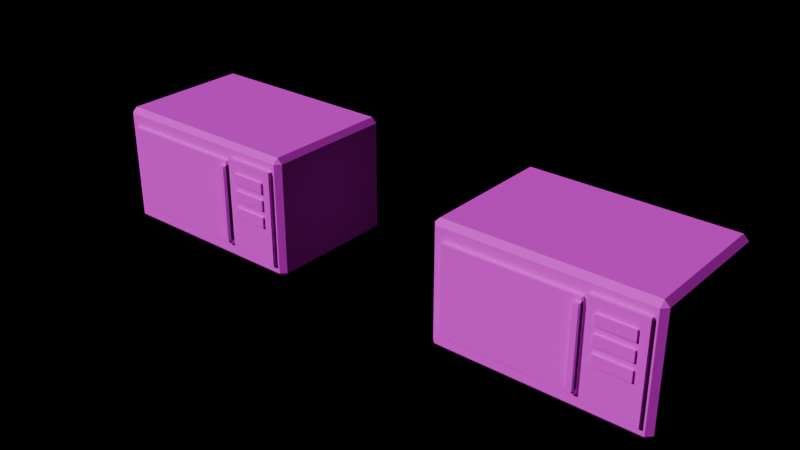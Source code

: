 # Source: FUR_Microwave.blend  (saved by Blender 4.3.34; exported with 4.5.12 LTS)
import bpy
from mathutils import Matrix  # noqa: F401  (used for matrix-valued properties, if any)

bpy.ops.wm.read_factory_settings(use_empty=True)
scene = bpy.context.scene
scene.name = 'Scene'

# ---- images (referenced by path relative to the original .blend; pixels are not part of the script)
import os
ASSET_DIR = os.environ.get("B2B_ASSET_DIR", "")  # directory of the original .blend (textures are referenced by path, not embedded)
HERE = os.path.dirname(os.path.abspath(__file__))  # packed textures are extracted next to this script under _unpacked/

def load_image(name, relpath, width, height, colorspace="sRGB"):
    """Load a texture the original file referenced (path relative to the .blend, or extracted next to this script)."""
    p = next((c for c in (os.path.join(HERE, relpath), os.path.join(ASSET_DIR, relpath)) if relpath and os.path.exists(c)), "")
    if p:
        img = bpy.data.images.load(p, check_existing=True)
        img.name = name
    else:  # same state as the original file: an image datablock whose file is absent (Cycles renders it pink)
        img = bpy.data.images.new(name, width, height)
        img.source = "FILE"
        img.filepath = "//" + (relpath or name)
    img.colorspace_settings.name = colorspace
    return img
img_palette_png = load_image('palette.png', 'palette.png', 1024, 1024, 'sRGB')

# ---- materials (node trees are filled in below, after node groups)
mat_md_palette = bpy.data.materials.new('MD_Palette')

# ---- material node trees
mat_md_palette.use_nodes = True; mat_md_palette.node_tree.nodes.clear()
_N = mat_md_palette.node_tree.nodes; _L = mat_md_palette.node_tree.links
n0 = _N.new('ShaderNodeBsdfPrincipled'); n0.name = 'Principled BSDF'; n0.location = (10, 300)
n0.inputs[2].default_value = 0.8
n1 = _N.new('ShaderNodeOutputMaterial'); n1.name = 'Material Output'; n1.location = (300, 300)
n2 = _N.new('ShaderNodeTexImage'); n2.name = 'Image Texture'; n2.location = (-400, 0)
n2.image = img_palette_png
n2.interpolation = 'Closest'
_L.new(n0.outputs[0], n1.inputs[0])
_L.new(n2.outputs[0], n0.inputs[0])
n1.is_active_output = True

# ---- lights
light_previewsun = bpy.data.lights.new('PreviewSun', 'SUN')
light_previewsun.energy = 3.0

# ---- meshes
me_fur_microwave = bpy.data.meshes.new('FUR_Microwave')
me_fur_microwave.from_pydata([(-1.14, -0.695, 0.0), (-1.14, -0.755, 0.06), (-1.2, -0.695, 0.06), (-1.14, -0.755, 1.34), (-1.14, -0.695, 1.4), (-1.2, -0.695, 1.34), (-1.14, 0.785, 0.0), (-1.2, 0.785, 0.06), (-1.14, 0.845, 0.06), (-1.14, 0.785, 1.4), (-1.14, 0.845, 1.34), (-1.2, 0.785, 1.34), (1.14, -0.695, 0.0), (1.2, -0.695, 0.06), (1.14, -0.755, 0.06), (1.14, -0.695, 1.4), (1.14, -0.755, 1.34), (1.2, -0.695, 1.34), (1.14, 0.785, 0.0), (1.14, 0.845, 0.06), (1.2, 0.785, 0.06), (1.14, 0.785, 1.4), (1.2, 0.785, 1.34), (1.14, 0.845, 1.34), (-1.05, -0.8, 0.2), (-1.05, -0.8, 1.2), (-1.05, -0.75, 0.2), (-1.05, -0.75, 1.2), (0.45, -0.8, 0.2), (0.45, -0.8, 1.2), (0.45, -0.75, 0.2), (0.45, -0.75, 1.2), (0.5, -0.8, 0.15), (0.5, -0.8, 1.25), (0.5, -0.75, 0.15), (0.5, -0.75, 1.25), (1.1, -0.8, 0.15), (1.1, -0.8, 1.25), (1.1, -0.75, 0.15), (1.1, -0.75, 1.25), (0.39, -0.845, 0.25), (0.39, -0.845, 1.15), (0.39, -0.765, 0.25), (0.39, -0.765, 1.15), (0.45, -0.845, 0.25), (0.45, -0.845, 1.15), (0.45, -0.765, 0.25), (0.45, -0.765, 1.15), (0.6, -0.825, 0.99), (0.6, -0.825, 1.11), (0.6, -0.785, 0.99), (0.6, -0.785, 1.11), (1.0, -0.825, 0.99), (1.0, -0.825, 1.11), (1.0, -0.785, 0.99), (1.0, -0.785, 1.11), (0.6, -0.825, 0.79), (0.6, -0.825, 0.91), (0.6, -0.785, 0.79), (0.6, -0.785, 0.91), (1.0, -0.825, 0.79), (1.0, -0.825, 0.91), (1.0, -0.785, 0.79), (1.0, -0.785, 0.91), (0.6, -0.825, 0.59), (0.6, -0.825, 0.71), (0.6, -0.785, 0.59), (0.6, -0.785, 0.71), (1.0, -0.825, 0.59), (1.0, -0.825, 0.71), (1.0, -0.785, 0.59), (1.0, -0.785, 0.71)], [], [(14, 16, 3, 1), (20, 22, 17, 13), (21, 9, 4, 15), (2, 5, 11, 7), (8, 10, 23, 19), (0, 1, 2), (3, 4, 5), (6, 7, 8), (9, 10, 11), (12, 13, 14), (15, 16, 17), (18, 19, 20), (21, 22, 23), (6, 0, 2, 7), (1, 3, 5, 2), (4, 9, 11, 5), (10, 8, 7, 11), (18, 6, 8, 19), (9, 21, 23, 10), (22, 20, 19, 23), (12, 18, 20, 13), (21, 15, 17, 22), (16, 14, 13, 17), (0, 12, 14, 1), (15, 4, 3, 16), (6, 18, 12, 0), (24, 25, 27, 26), (26, 27, 31, 30), (30, 31, 29, 28), (28, 29, 25, 24), (26, 30, 28, 24), (31, 27, 25, 29), (32, 33, 35, 34), (34, 35, 39, 38), (38, 39, 37, 36), (36, 37, 33, 32), (34, 38, 36, 32), (39, 35, 33, 37), (40, 41, 43, 42), (42, 43, 47, 46), (46, 47, 45, 44), (44, 45, 41, 40), (42, 46, 44, 40), (47, 43, 41, 45), (48, 49, 51, 50), (50, 51, 55, 54), (54, 55, 53, 52), (52, 53, 49, 48), (50, 54, 52, 48), (55, 51, 49, 53), (56, 57, 59, 58), (58, 59, 63, 62), (62, 63, 61, 60), (60, 61, 57, 56), (58, 62, 60, 56), (63, 59, 57, 61), (64, 65, 67, 66), (66, 67, 71, 70), (70, 71, 69, 68), (68, 69, 65, 64), (66, 70, 68, 64), (71, 67, 65, 69)])
_uv = me_fur_microwave.uv_layers.new(name='Float2')
_uv.uv.foreach_set('vector', [0.0625, 0.4375, 0.0625, 0.4375, 0.0625, 0.4375, 0.0625, 0.4375, 0.0625, 0.4375, 0.0625, 0.4375, 0.0625, 0.4375, 0.0625, 0.4375, 0.0625, 0.4375, 0.0625, 0.4375, 0.0625, 0.4375, 0.0625, 0.4375, 0.0625, 0.4375, 0.0625, 0.4375, 0.0625, 0.4375, 0.0625, 0.4375, 0.0625, 0.4375, 0.0625, 0.4375, 0.0625, 0.4375, 0.0625, 0.4375, 0.0625, 0.4375, 0.0625, 0.4375, 0.0625, 0.4375, 0.0625, 0.4375, 0.0625, 0.4375, 0.0625, 0.4375, 0.0625, 0.4375, 0.0625, 0.4375, 0.0625, 0.4375, 0.0625, 0.4375, 0.0625, 0.4375, 0.0625, 0.4375, 0.0625, 0.4375, 0.0625, 0.4375, 0.0625, 0.4375, 0.0625, 0.4375, 0.0625, 0.4375, 0.0625, 0.4375, 0.0625, 0.4375, 0.0625, 0.4375, 0.0625, 0.4375, 0.0625, 0.4375, 0.0625, 0.4375, 0.0625, 0.4375, 0.0625, 0.4375, 0.0625, 0.4375, 0.0625, 0.4375, 0.0625, 0.4375, 0.0625, 0.4375, 0.0625, 0.4375, 0.0625, 0.4375, 0.0625, 0.4375, 0.0625, 0.4375, 0.0625, 0.4375, 0.0625, 0.4375, 0.0625, 0.4375, 0.0625, 0.4375, 0.0625, 0.4375, 0.0625, 0.4375, 0.0625, 0.4375, 0.0625, 0.4375, 0.0625, 0.4375, 0.0625, 0.4375, 0.0625, 0.4375, 0.0625, 0.4375, 0.0625, 0.4375, 0.0625, 0.4375, 0.0625, 0.4375, 0.0625, 0.4375, 0.0625, 0.4375, 0.0625, 0.4375, 0.0625, 0.4375, 0.0625, 0.4375, 0.0625, 0.4375, 0.0625, 0.4375, 0.0625, 0.4375, 0.0625, 0.4375, 0.0625, 0.4375, 0.0625, 0.4375, 0.0625, 0.4375, 0.0625, 0.4375, 0.0625, 0.4375, 0.0625, 0.4375, 0.0625, 0.4375, 0.0625, 0.4375, 0.0625, 0.4375, 0.0625, 0.4375, 0.0625, 0.4375, 0.0625, 0.4375, 0.0625, 0.4375, 0.0625, 0.4375, 0.0625, 0.4375, 0.0625, 0.4375, 0.0625, 0.4375, 0.0625, 0.4375, 0.0625, 0.4375, 0.3125, 0.3125, 0.3125, 0.3125, 0.3125, 0.3125, 0.3125, 0.3125, 0.3125, 0.3125, 0.3125, 0.3125, 0.3125, 0.3125, 0.3125, 0.3125, 0.3125, 0.3125, 0.3125, 0.3125, 0.3125, 0.3125, 0.3125, 0.3125, 0.3125, 0.3125, 0.3125, 0.3125, 0.3125, 0.3125, 0.3125, 0.3125, 0.3125, 0.3125, 0.3125, 0.3125, 0.3125, 0.3125, 0.3125, 0.3125, 0.3125, 0.3125, 0.3125, 0.3125, 0.3125, 0.3125, 0.3125, 0.3125, 0.5625, 0.9375, 0.5625, 0.9375, 0.5625, 0.9375, 0.5625, 0.9375, 0.5625, 0.9375, 0.5625, 0.9375, 0.5625, 0.9375, 0.5625, 0.9375, 0.5625, 0.9375, 0.5625, 0.9375, 0.5625, 0.9375, 0.5625, 0.9375, 0.5625, 0.9375, 0.5625, 0.9375, 0.5625, 0.9375, 0.5625, 0.9375, 0.5625, 0.9375, 0.5625, 0.9375, 0.5625, 0.9375, 0.5625, 0.9375, 0.5625, 0.9375, 0.5625, 0.9375, 0.5625, 0.9375, 0.5625, 0.9375, 0.1875, 0.4375, 0.1875, 0.4375, 0.1875, 0.4375, 0.1875, 0.4375, 0.1875, 0.4375, 0.1875, 0.4375, 0.1875, 0.4375, 0.1875, 0.4375, 0.1875, 0.4375, 0.1875, 0.4375, 0.1875, 0.4375, 0.1875, 0.4375, 0.1875, 0.4375, 0.1875, 0.4375, 0.1875, 0.4375, 0.1875, 0.4375, 0.1875, 0.4375, 0.1875, 0.4375, 0.1875, 0.4375, 0.1875, 0.4375, 0.1875, 0.4375, 0.1875, 0.4375, 0.1875, 0.4375, 0.1875, 0.4375, 0.4375, 0.3125, 0.4375, 0.3125, 0.4375, 0.3125, 0.4375, 0.3125, 0.4375, 0.3125, 0.4375, 0.3125, 0.4375, 0.3125, 0.4375, 0.3125, 0.4375, 0.3125, 0.4375, 0.3125, 0.4375, 0.3125, 0.4375, 0.3125, 0.4375, 0.3125, 0.4375, 0.3125, 0.4375, 0.3125, 0.4375, 0.3125, 0.4375, 0.3125, 0.4375, 0.3125, 0.4375, 0.3125, 0.4375, 0.3125, 0.4375, 0.3125, 0.4375, 0.3125, 0.4375, 0.3125, 0.4375, 0.3125, 0.3125, 0.9375, 0.3125, 0.9375, 0.3125, 0.9375, 0.3125, 0.9375, 0.3125, 0.9375, 0.3125, 0.9375, 0.3125, 0.9375, 0.3125, 0.9375, 0.3125, 0.9375, 0.3125, 0.9375, 0.3125, 0.9375, 0.3125, 0.9375, 0.3125, 0.9375, 0.3125, 0.9375, 0.3125, 0.9375, 0.3125, 0.9375, 0.3125, 0.9375, 0.3125, 0.9375, 0.3125, 0.9375, 0.3125, 0.9375, 0.3125, 0.9375, 0.3125, 0.9375, 0.3125, 0.9375, 0.3125, 0.9375, 0.3125, 0.9375, 0.3125, 0.9375, 0.3125, 0.9375, 0.3125, 0.9375, 0.3125, 0.9375, 0.3125, 0.9375, 0.3125, 0.9375, 0.3125, 0.9375, 0.3125, 0.9375, 0.3125, 0.9375, 0.3125, 0.9375, 0.3125, 0.9375, 0.3125, 0.9375, 0.3125, 0.9375, 0.3125, 0.9375, 0.3125, 0.9375, 0.3125, 0.9375, 0.3125, 0.9375, 0.3125, 0.9375, 0.3125, 0.9375, 0.3125, 0.9375, 0.3125, 0.9375, 0.3125, 0.9375, 0.3125, 0.9375])
me_fur_microwave.materials.append(mat_md_palette)
me_fur_microwave.update()
me_fur_microwave_frac_1 = bpy.data.meshes.new('FUR_Microwave_Frac_1')
me_fur_microwave_frac_1.from_pydata([(-1.14, 0.785, 0.0), (-1.2, 0.785, 0.06), (-1.14, 0.845, 0.06), (0.6937, 0.785, 0.0), (0.6799, 0.845, 0.06), (0.1435, -0.755, 1.34), (0.1879, -0.75, 1.2), (0.1837, -0.8, 1.2), (-1.14, 0.1673, 0.0), (-1.2, 0.1194, 0.06), (0.3155, -0.8, 0.7806), (0.3373, -0.75, 0.7245), (0.3351, -0.755, 0.7301), (0.6191, -0.1041, 0.0), (-1.14, 0.845, 0.1476), (-1.2, 0.785, 0.1276), (-0.195, -0.8, 1.2), (0.05219, -0.755, 1.34), (-0.172, -0.75, 1.2), (0.1344, -0.7154, 1.38), (0.3609, 0.845, 1.075), (-0.6756, -0.75, 0.8887), (-0.6265, -0.8, 0.9333), (-0.6706, -0.755, 0.8932), (-1.2, -0.216, 0.4125)], [], [(24, 15, 1, 9), (24, 23, 17, 19, 20, 14, 15), (0, 1, 2), (14, 2, 1, 15), (3, 0, 2, 4), (19, 17, 5), (22, 10, 7, 16), (21, 18, 6, 11), (10, 11, 6, 7), (19, 5, 12, 13, 3, 4, 20), (0, 8, 9, 1), (0, 3, 13, 8), (13, 12, 23, 24, 9, 8), (11, 10, 22, 21), (12, 5, 17, 23), (6, 18, 16, 7), (22, 16, 18, 21), (2, 14, 20, 4)])
_uv = me_fur_microwave_frac_1.uv_layers.new(name='Float2')
_uv.uv.foreach_set('vector', [0.0625, 0.4375, 0.0625, 0.4375, 0.0625, 0.4375, 0.0625, 0.4375, 0.3125, 0.9375, 0.3125, 0.9375, 0.3125, 0.9375, 0.3125, 0.9375, 0.3125, 0.9375, 0.3125, 0.9375, 0.3125, 0.9375, 0.0625, 0.4375, 0.0625, 0.4375, 0.0625, 0.4375, 0.0625, 0.4375, 0.0625, 0.4375, 0.0625, 0.4375, 0.0625, 0.4375, 0.0625, 0.4375, 0.0625, 0.4375, 0.0625, 0.4375, 0.0625, 0.4375, 0.0625, 0.4375, 0.0625, 0.4375, 0.0625, 0.4375, 0.3125, 0.3125, 0.3125, 0.3125, 0.3125, 0.3125, 0.3125, 0.3125, 0.3125, 0.3125, 0.3125, 0.3125, 0.3125, 0.3125, 0.3125, 0.3125, 0.3125, 0.9375, 0.3125, 0.9375, 0.3125, 0.9375, 0.3125, 0.9375, 0.3125, 0.9375, 0.3125, 0.9375, 0.3125, 0.9375, 0.3125, 0.9375, 0.3125, 0.9375, 0.3125, 0.9375, 0.3125, 0.9375, 0.0625, 0.4375, 0.0625, 0.4375, 0.0625, 0.4375, 0.0625, 0.4375, 0.0625, 0.4375, 0.0625, 0.4375, 0.0625, 0.4375, 0.0625, 0.4375, 0.3125, 0.9375, 0.3125, 0.9375, 0.3125, 0.9375, 0.3125, 0.9375, 0.3125, 0.9375, 0.3125, 0.9375, 0.3125, 0.9375, 0.3125, 0.9375, 0.3125, 0.9375, 0.3125, 0.9375, 0.0625, 0.4375, 0.0625, 0.4375, 0.0625, 0.4375, 0.0625, 0.4375, 0.3125, 0.3125, 0.3125, 0.3125, 0.3125, 0.3125, 0.3125, 0.3125, 0.3125, 0.9375, 0.3125, 0.9375, 0.3125, 0.9375, 0.3125, 0.9375, 0.0625, 0.4375, 0.0625, 0.4375, 0.0625, 0.4375, 0.0625, 0.4375])
me_fur_microwave_frac_1.materials.append(mat_md_palette)
me_fur_microwave_frac_1.update()
me_fur_microwave_frac_2 = bpy.data.meshes.new('FUR_Microwave_Frac_2')
me_fur_microwave_frac_2.from_pydata([(-1.14, -0.755, 1.34), (-1.14, -0.695, 1.4), (-1.2, -0.695, 1.34), (-1.14, 0.785, 1.4), (-1.14, 0.845, 1.34), (-1.2, 0.785, 1.34), (-1.05, -0.8, 1.2), (-1.05, -0.75, 1.2), (0.2539, 0.785, 1.4), (0.2778, 0.845, 1.34), (0.1297, -0.695, 1.4), (-1.14, -0.755, 0.9693), (-1.2, -0.695, 0.9159), (-1.05, -0.8, 1.002), (-1.05, -0.75, 0.9494), (-1.14, 0.845, 0.1476), (-1.2, 0.785, 0.1276), (-0.195, -0.8, 1.2), (0.05219, -0.755, 1.34), (-0.172, -0.75, 1.2), (0.1344, -0.7154, 1.38), (0.3609, 0.845, 1.075), (-0.6756, -0.75, 0.8887), (-0.6265, -0.8, 0.9333), (-0.6706, -0.755, 0.8932), (-1.2, -0.216, 0.4125)], [], [(24, 18, 0, 11), (8, 3, 1, 10), (0, 1, 2), (23, 22, 19, 17), (3, 4, 5), (11, 0, 2, 12), (1, 3, 5, 2), (25, 16, 15, 21, 20, 18, 24), (13, 6, 7, 14), (19, 7, 6, 17), (3, 8, 9, 4), (15, 4, 9, 21), (22, 23, 13, 14), (25, 24, 11, 12), (10, 20, 21, 9, 8), (14, 7, 19, 22), (10, 1, 0, 18, 20), (13, 23, 17, 6), (12, 2, 5, 16, 25), (4, 15, 16, 5)])
_uv = me_fur_microwave_frac_2.uv_layers.new(name='Float2')
_uv.uv.foreach_set('vector', [0.0625, 0.4375, 0.0625, 0.4375, 0.0625, 0.4375, 0.0625, 0.4375, 0.0625, 0.4375, 0.0625, 0.4375, 0.0625, 0.4375, 0.0625, 0.4375, 0.0625, 0.4375, 0.0625, 0.4375, 0.0625, 0.4375, 0.3125, 0.9375, 0.3125, 0.9375, 0.3125, 0.9375, 0.3125, 0.9375, 0.0625, 0.4375, 0.0625, 0.4375, 0.0625, 0.4375, 0.0625, 0.4375, 0.0625, 0.4375, 0.0625, 0.4375, 0.0625, 0.4375, 0.0625, 0.4375, 0.0625, 0.4375, 0.0625, 0.4375, 0.0625, 0.4375, 0.3125, 0.9375, 0.3125, 0.9375, 0.3125, 0.9375, 0.3125, 0.9375, 0.3125, 0.9375, 0.3125, 0.9375, 0.3125, 0.9375, 0.3125, 0.3125, 0.3125, 0.3125, 0.3125, 0.3125, 0.3125, 0.3125, 0.3125, 0.3125, 0.3125, 0.3125, 0.3125, 0.3125, 0.3125, 0.3125, 0.0625, 0.4375, 0.0625, 0.4375, 0.0625, 0.4375, 0.0625, 0.4375, 0.0625, 0.4375, 0.0625, 0.4375, 0.0625, 0.4375, 0.0625, 0.4375, 0.3125, 0.9375, 0.3125, 0.9375, 0.3125, 0.9375, 0.3125, 0.9375, 0.3125, 0.9375, 0.3125, 0.9375, 0.3125, 0.9375, 0.3125, 0.9375, 0.3125, 0.9375, 0.3125, 0.9375, 0.3125, 0.9375, 0.3125, 0.9375, 0.3125, 0.9375, 0.3125, 0.3125, 0.3125, 0.3125, 0.3125, 0.3125, 0.3125, 0.3125, 0.0625, 0.4375, 0.0625, 0.4375, 0.0625, 0.4375, 0.0625, 0.4375, 0.0625, 0.4375, 0.3125, 0.3125, 0.3125, 0.3125, 0.3125, 0.3125, 0.3125, 0.3125, 0.0625, 0.4375, 0.0625, 0.4375, 0.0625, 0.4375, 0.0625, 0.4375, 0.0625, 0.4375, 0.0625, 0.4375, 0.0625, 0.4375, 0.0625, 0.4375, 0.0625, 0.4375])
me_fur_microwave_frac_2.materials.append(mat_md_palette)
me_fur_microwave_frac_2.update()
me_fur_microwave_frac_3 = bpy.data.meshes.new('FUR_Microwave_Frac_3')
me_fur_microwave_frac_3.from_pydata([(1.14, -0.695, 0.0), (1.2, -0.695, 0.06), (1.14, -0.755, 0.06), (1.14, -0.695, 1.4), (1.14, -0.755, 1.34), (1.2, -0.695, 1.34), (1.14, 0.785, 0.0), (1.14, 0.845, 0.06), (1.2, 0.785, 0.06), (1.14, 0.785, 1.4), (1.2, 0.785, 1.34), (1.14, 0.845, 1.34), (0.45, -0.8, 1.2), (0.45, -0.75, 1.2), (0.5, -0.8, 1.25), (0.5, -0.75, 1.25), (1.1, -0.8, 0.15), (1.1, -0.8, 1.25), (1.1, -0.75, 0.15), (1.1, -0.75, 1.25), (0.39, -0.845, 1.15), (0.39, -0.765, 1.15), (0.45, -0.845, 1.15), (0.45, -0.765, 1.15), (0.6, -0.825, 0.99), (0.6, -0.825, 1.11), (0.6, -0.785, 0.99), (0.6, -0.785, 1.11), (1.0, -0.825, 0.99), (1.0, -0.825, 1.11), (1.0, -0.785, 0.99), (1.0, -0.785, 1.11), (0.6, -0.825, 0.79), (0.6, -0.825, 0.91), (0.6, -0.785, 0.79), (0.6, -0.785, 0.91), (1.0, -0.825, 0.79), (1.0, -0.825, 0.91), (1.0, -0.785, 0.79), (1.0, -0.785, 0.91), (0.6, -0.825, 0.59), (0.6, -0.825, 0.71), (0.6, -0.785, 0.59), (0.6, -0.785, 0.71), (1.0, -0.825, 0.59), (1.0, -0.825, 0.71), (1.0, -0.785, 0.59), (1.0, -0.785, 0.71), (0.6937, 0.785, 0.0), (0.6799, 0.845, 0.06), (0.2539, 0.785, 1.4), (0.2778, 0.845, 1.34), (0.5695, -0.695, 0.0), (0.5456, -0.755, 0.06), (0.1297, -0.695, 1.4), (0.1435, -0.755, 1.34), (0.1879, -0.75, 1.2), (0.45, -0.75, 0.3657), (0.45, -0.8, 0.3523), (0.1837, -0.8, 1.2), (0.5, -0.8, 0.1932), (0.5, -0.75, 0.2065), (0.5178, -0.75, 0.15), (0.5136, -0.8, 0.15), (0.39, -0.845, 0.5313), (0.39, -0.765, 0.5527), (0.45, -0.765, 0.3617), (0.45, -0.845, 0.3403)], [], [(58, 59, 56, 57), (8, 10, 5, 1), (49, 51, 11, 7), (62, 63, 60, 61), (0, 1, 2), (3, 4, 5), (6, 7, 8), (9, 10, 11), (50, 9, 11, 51), (10, 8, 7, 11), (0, 6, 8, 1), (9, 3, 5, 10), (4, 2, 1, 5), (52, 0, 2, 53), (54, 50, 51, 49, 48, 52, 53, 55), (48, 6, 0, 52), (57, 56, 13), (57, 13, 12, 58), (58, 12, 59), (60, 14, 15, 61), (61, 15, 19, 18, 62), (18, 19, 17, 16), (62, 18, 16, 63), (19, 15, 14, 17), (64, 20, 21, 65), (65, 21, 23, 66), (66, 23, 22, 67), (67, 22, 20, 64), (23, 21, 20, 22), (24, 25, 27, 26), (26, 27, 31, 30), (30, 31, 29, 28), (28, 29, 25, 24), (26, 30, 28, 24), (31, 27, 25, 29), (32, 33, 35, 34), (34, 35, 39, 38), (38, 39, 37, 36), (36, 37, 33, 32), (34, 38, 36, 32), (39, 35, 33, 37), (40, 41, 43, 42), (42, 43, 47, 46), (46, 47, 45, 44), (44, 45, 41, 40), (42, 46, 44, 40), (47, 43, 41, 45), (16, 17, 14, 60, 63), (13, 56, 59, 12), (3, 54, 55, 4), (2, 4, 55, 53), (66, 67, 64, 65), (9, 50, 54, 3), (6, 48, 49, 7)])
_uv = me_fur_microwave_frac_3.uv_layers.new(name='Float2')
_uv.uv.foreach_set('vector', [0.3125, 0.9375, 0.3125, 0.9375, 0.3125, 0.9375, 0.3125, 0.9375, 0.0625, 0.4375, 0.0625, 0.4375, 0.0625, 0.4375, 0.0625, 0.4375, 0.0625, 0.4375, 0.0625, 0.4375, 0.0625, 0.4375, 0.0625, 0.4375, 0.3125, 0.9375, 0.3125, 0.9375, 0.3125, 0.9375, 0.3125, 0.9375, 0.0625, 0.4375, 0.0625, 0.4375, 0.0625, 0.4375, 0.0625, 0.4375, 0.0625, 0.4375, 0.0625, 0.4375, 0.0625, 0.4375, 0.0625, 0.4375, 0.0625, 0.4375, 0.0625, 0.4375, 0.0625, 0.4375, 0.0625, 0.4375, 0.0625, 0.4375, 0.0625, 0.4375, 0.0625, 0.4375, 0.0625, 0.4375, 0.0625, 0.4375, 0.0625, 0.4375, 0.0625, 0.4375, 0.0625, 0.4375, 0.0625, 0.4375, 0.0625, 0.4375, 0.0625, 0.4375, 0.0625, 0.4375, 0.0625, 0.4375, 0.0625, 0.4375, 0.0625, 0.4375, 0.0625, 0.4375, 0.0625, 0.4375, 0.0625, 0.4375, 0.0625, 0.4375, 0.0625, 0.4375, 0.0625, 0.4375, 0.0625, 0.4375, 0.0625, 0.4375, 0.0625, 0.4375, 0.3125, 0.9375, 0.3125, 0.9375, 0.3125, 0.9375, 0.3125, 0.9375, 0.3125, 0.9375, 0.3125, 0.9375, 0.3125, 0.9375, 0.3125, 0.9375, 0.0625, 0.4375, 0.0625, 0.4375, 0.0625, 0.4375, 0.0625, 0.4375, 0.3125, 0.3125, 0.3125, 0.3125, 0.3125, 0.3125, 0.3125, 0.3125, 0.3125, 0.3125, 0.3125, 0.3125, 0.3125, 0.3125, 0.3125, 0.3125, 0.3125, 0.3125, 0.3125, 0.3125, 0.5625, 0.9375, 0.5625, 0.9375, 0.5625, 0.9375, 0.5625, 0.9375, 0.5625, 0.9375, 0.5625, 0.9375, 0.5625, 0.9375, 0.5625, 0.9375, 0.5625, 0.9375, 0.5625, 0.9375, 0.5625, 0.9375, 0.5625, 0.9375, 0.5625, 0.9375, 0.5625, 0.9375, 0.5625, 0.9375, 0.5625, 0.9375, 0.5625, 0.9375, 0.5625, 0.9375, 0.5625, 0.9375, 0.5625, 0.9375, 0.5625, 0.9375, 0.1875, 0.4375, 0.1875, 0.4375, 0.1875, 0.4375, 0.1875, 0.4375, 0.1875, 0.4375, 0.1875, 0.4375, 0.1875, 0.4375, 0.1875, 0.4375, 0.1875, 0.4375, 0.1875, 0.4375, 0.1875, 0.4375, 0.1875, 0.4375, 0.1875, 0.4375, 0.1875, 0.4375, 0.1875, 0.4375, 0.1875, 0.4375, 0.1875, 0.4375, 0.1875, 0.4375, 0.1875, 0.4375, 0.1875, 0.4375, 0.4375, 0.3125, 0.4375, 0.3125, 0.4375, 0.3125, 0.4375, 0.3125, 0.4375, 0.3125, 0.4375, 0.3125, 0.4375, 0.3125, 0.4375, 0.3125, 0.4375, 0.3125, 0.4375, 0.3125, 0.4375, 0.3125, 0.4375, 0.3125, 0.4375, 0.3125, 0.4375, 0.3125, 0.4375, 0.3125, 0.4375, 0.3125, 0.4375, 0.3125, 0.4375, 0.3125, 0.4375, 0.3125, 0.4375, 0.3125, 0.4375, 0.3125, 0.4375, 0.3125, 0.4375, 0.3125, 0.4375, 0.3125, 0.3125, 0.9375, 0.3125, 0.9375, 0.3125, 0.9375, 0.3125, 0.9375, 0.3125, 0.9375, 0.3125, 0.9375, 0.3125, 0.9375, 0.3125, 0.9375, 0.3125, 0.9375, 0.3125, 0.9375, 0.3125, 0.9375, 0.3125, 0.9375, 0.3125, 0.9375, 0.3125, 0.9375, 0.3125, 0.9375, 0.3125, 0.9375, 0.3125, 0.9375, 0.3125, 0.9375, 0.3125, 0.9375, 0.3125, 0.9375, 0.3125, 0.9375, 0.3125, 0.9375, 0.3125, 0.9375, 0.3125, 0.9375, 0.3125, 0.9375, 0.3125, 0.9375, 0.3125, 0.9375, 0.3125, 0.9375, 0.3125, 0.9375, 0.3125, 0.9375, 0.3125, 0.9375, 0.3125, 0.9375, 0.3125, 0.9375, 0.3125, 0.9375, 0.3125, 0.9375, 0.3125, 0.9375, 0.3125, 0.9375, 0.3125, 0.9375, 0.3125, 0.9375, 0.3125, 0.9375, 0.3125, 0.9375, 0.3125, 0.9375, 0.3125, 0.9375, 0.3125, 0.9375, 0.3125, 0.9375, 0.3125, 0.9375, 0.3125, 0.9375, 0.3125, 0.9375, 0.5625, 0.9375, 0.5625, 0.9375, 0.5625, 0.9375, 0.5625, 0.9375, 0.5625, 0.9375, 0.3125, 0.3125, 0.3125, 0.3125, 0.3125, 0.3125, 0.3125, 0.3125, 0.0625, 0.4375, 0.0625, 0.4375, 0.0625, 0.4375, 0.0625, 0.4375, 0.0625, 0.4375, 0.0625, 0.4375, 0.0625, 0.4375, 0.0625, 0.4375, 0.3125, 0.9375, 0.3125, 0.9375, 0.3125, 0.9375, 0.3125, 0.9375, 0.0625, 0.4375, 0.0625, 0.4375, 0.0625, 0.4375, 0.0625, 0.4375, 0.0625, 0.4375, 0.0625, 0.4375, 0.0625, 0.4375, 0.0625, 0.4375])
me_fur_microwave_frac_3.materials.append(mat_md_palette)
me_fur_microwave_frac_3.update()
me_fur_microwave_frac_4 = bpy.data.meshes.new('FUR_Microwave_Frac_4')
me_fur_microwave_frac_4.from_pydata([(-1.14, -0.695, 0.0), (-1.14, -0.755, 0.06), (-1.2, -0.695, 0.06), (-1.05, -0.8, 0.2), (-1.05, -0.75, 0.2), (0.45, -0.8, 0.2), (0.45, -0.75, 0.2), (0.5, -0.8, 0.15), (0.5, -0.75, 0.15), (0.39, -0.845, 0.25), (0.39, -0.765, 0.25), (0.45, -0.845, 0.25), (0.45, -0.765, 0.25), (0.5695, -0.695, 0.0), (0.5456, -0.755, 0.06), (0.45, -0.75, 0.3657), (0.45, -0.8, 0.3523), (0.5, -0.8, 0.1932), (0.5, -0.75, 0.2065), (0.5178, -0.75, 0.15), (0.5136, -0.8, 0.15), (0.39, -0.845, 0.5313), (0.39, -0.765, 0.5527), (0.45, -0.765, 0.3617), (0.45, -0.845, 0.3403), (-1.14, 0.1673, 0.0), (-1.2, 0.1194, 0.06), (-1.14, -0.755, 0.9693), (-1.2, -0.695, 0.9159), (-1.05, -0.8, 1.002), (-1.05, -0.75, 0.9494), (0.3155, -0.8, 0.7806), (0.3373, -0.75, 0.7245), (0.3351, -0.755, 0.7301), (0.6191, -0.1041, 0.0)], [], [(0, 1, 2), (34, 25, 26, 28, 27, 33), (23, 22, 21, 24), (25, 0, 2, 26), (32, 30, 29, 31), (19, 18, 17, 20), (4, 6, 5, 3), (20, 17, 7), (10, 12, 11, 9), (12, 23, 24, 11), (10, 22, 23, 12), (9, 21, 22, 10), (11, 24, 21, 9), (8, 19, 20, 7), (8, 18, 19), (7, 17, 18, 8), (6, 15, 16, 5), (34, 33, 14, 13), (0, 13, 14, 1), (25, 34, 13, 0), (16, 15, 32, 31), (4, 30, 32, 15, 6), (3, 29, 30, 4), (5, 16, 31, 29, 3), (14, 33, 27, 1), (1, 27, 28, 2), (2, 28, 26)])
_uv = me_fur_microwave_frac_4.uv_layers.new(name='Float2')
_uv.uv.foreach_set('vector', [0.0625, 0.4375, 0.0625, 0.4375, 0.0625, 0.4375, 0.3125, 0.9375, 0.3125, 0.9375, 0.3125, 0.9375, 0.3125, 0.9375, 0.3125, 0.9375, 0.3125, 0.9375, 0.3125, 0.9375, 0.3125, 0.9375, 0.3125, 0.9375, 0.3125, 0.9375, 0.0625, 0.4375, 0.0625, 0.4375, 0.0625, 0.4375, 0.0625, 0.4375, 0.3125, 0.9375, 0.3125, 0.9375, 0.3125, 0.9375, 0.3125, 0.9375, 0.3125, 0.9375, 0.3125, 0.9375, 0.3125, 0.9375, 0.3125, 0.9375, 0.3125, 0.3125, 0.3125, 0.3125, 0.3125, 0.3125, 0.3125, 0.3125, 0.5625, 0.9375, 0.5625, 0.9375, 0.5625, 0.9375, 0.1875, 0.4375, 0.1875, 0.4375, 0.1875, 0.4375, 0.1875, 0.4375, 0.1875, 0.4375, 0.1875, 0.4375, 0.1875, 0.4375, 0.1875, 0.4375, 0.1875, 0.4375, 0.1875, 0.4375, 0.1875, 0.4375, 0.1875, 0.4375, 0.1875, 0.4375, 0.1875, 0.4375, 0.1875, 0.4375, 0.1875, 0.4375, 0.1875, 0.4375, 0.1875, 0.4375, 0.1875, 0.4375, 0.1875, 0.4375, 0.5625, 0.9375, 0.5625, 0.9375, 0.5625, 0.9375, 0.5625, 0.9375, 0.5625, 0.9375, 0.5625, 0.9375, 0.5625, 0.9375, 0.5625, 0.9375, 0.5625, 0.9375, 0.5625, 0.9375, 0.5625, 0.9375, 0.3125, 0.3125, 0.3125, 0.3125, 0.3125, 0.3125, 0.3125, 0.3125, 0.3125, 0.9375, 0.3125, 0.9375, 0.3125, 0.9375, 0.3125, 0.9375, 0.0625, 0.4375, 0.0625, 0.4375, 0.0625, 0.4375, 0.0625, 0.4375, 0.0625, 0.4375, 0.0625, 0.4375, 0.0625, 0.4375, 0.0625, 0.4375, 0.3125, 0.9375, 0.3125, 0.9375, 0.3125, 0.9375, 0.3125, 0.9375, 0.3125, 0.3125, 0.3125, 0.3125, 0.3125, 0.3125, 0.3125, 0.3125, 0.3125, 0.3125, 0.3125, 0.3125, 0.3125, 0.3125, 0.3125, 0.3125, 0.3125, 0.3125, 0.3125, 0.3125, 0.3125, 0.3125, 0.3125, 0.3125, 0.3125, 0.3125, 0.3125, 0.3125, 0.0625, 0.4375, 0.0625, 0.4375, 0.0625, 0.4375, 0.0625, 0.4375, 0.0625, 0.4375, 0.0625, 0.4375, 0.0625, 0.4375, 0.0625, 0.4375, 0.0625, 0.4375, 0.0625, 0.4375, 0.0625, 0.4375])
me_fur_microwave_frac_4.materials.append(mat_md_palette)
me_fur_microwave_frac_4.update()

# ---- objects
ob_previewsun = bpy.data.objects.new('PreviewSun', light_previewsun)
ob_fur_microwave = bpy.data.objects.new('FUR_Microwave', me_fur_microwave)
ob_fur_microwave_frac_1 = bpy.data.objects.new('FUR_Microwave_Frac_1', me_fur_microwave_frac_1)
ob_fur_microwave_frac_2 = bpy.data.objects.new('FUR_Microwave_Frac_2', me_fur_microwave_frac_2)
ob_fur_microwave_frac_3 = bpy.data.objects.new('FUR_Microwave_Frac_3', me_fur_microwave_frac_3)
ob_fur_microwave_frac_4 = bpy.data.objects.new('FUR_Microwave_Frac_4', me_fur_microwave_frac_4)

# ---- transforms, parenting, visibility, modifiers, constraints
ob_previewsun.location = (0.0, 0.0, 0.0)
ob_previewsun.rotation_euler = (0.9, 0.2, -0.6)
ob_fur_microwave.location = (0.0, 0.0, 0.0)
ob_fur_microwave_frac_1.location = (4.4, 0.0, 0.0)
ob_fur_microwave_frac_2.location = (4.4, 0.0, 0.0)
ob_fur_microwave_frac_3.location = (4.4, 0.0, 0.0)
ob_fur_microwave_frac_4.location = (4.4, 0.0, 0.0)

# ---- collection membership
scene.collection.objects.link(ob_previewsun)
scene.collection.objects.link(ob_fur_microwave)
scene.collection.objects.link(ob_fur_microwave_frac_1)
scene.collection.objects.link(ob_fur_microwave_frac_2)
scene.collection.objects.link(ob_fur_microwave_frac_3)
scene.collection.objects.link(ob_fur_microwave_frac_4)

# ---- scene / render settings (as saved in the file)
scene.frame_start = 1; scene.frame_end = 250; scene.frame_set(1)
scene.render.engine = 'BLENDER_EEVEE_NEXT'
scene.unit_settings.scale_length = 0.01
bpy.context.view_layer.update()

# ---- added for rendering (the .blend has no active camera): camera
cam_auto = bpy.data.cameras.new('AutoCamera')
cam_auto.lens = 50.0
cam_auto.sensor_width = 36.0
cam_auto.clip_end = 1000.0
ob_auto_camera = bpy.data.objects.new('AutoCamera', cam_auto)
scene.collection.objects.link(ob_auto_camera)
ob_auto_camera.location = (8.81106, -7.93327, 5.98885)
ob_auto_camera.rotation_euler = (1.09748, -7.21219e-08, 0.694738)
scene.camera = ob_auto_camera
bpy.context.view_layer.update()
